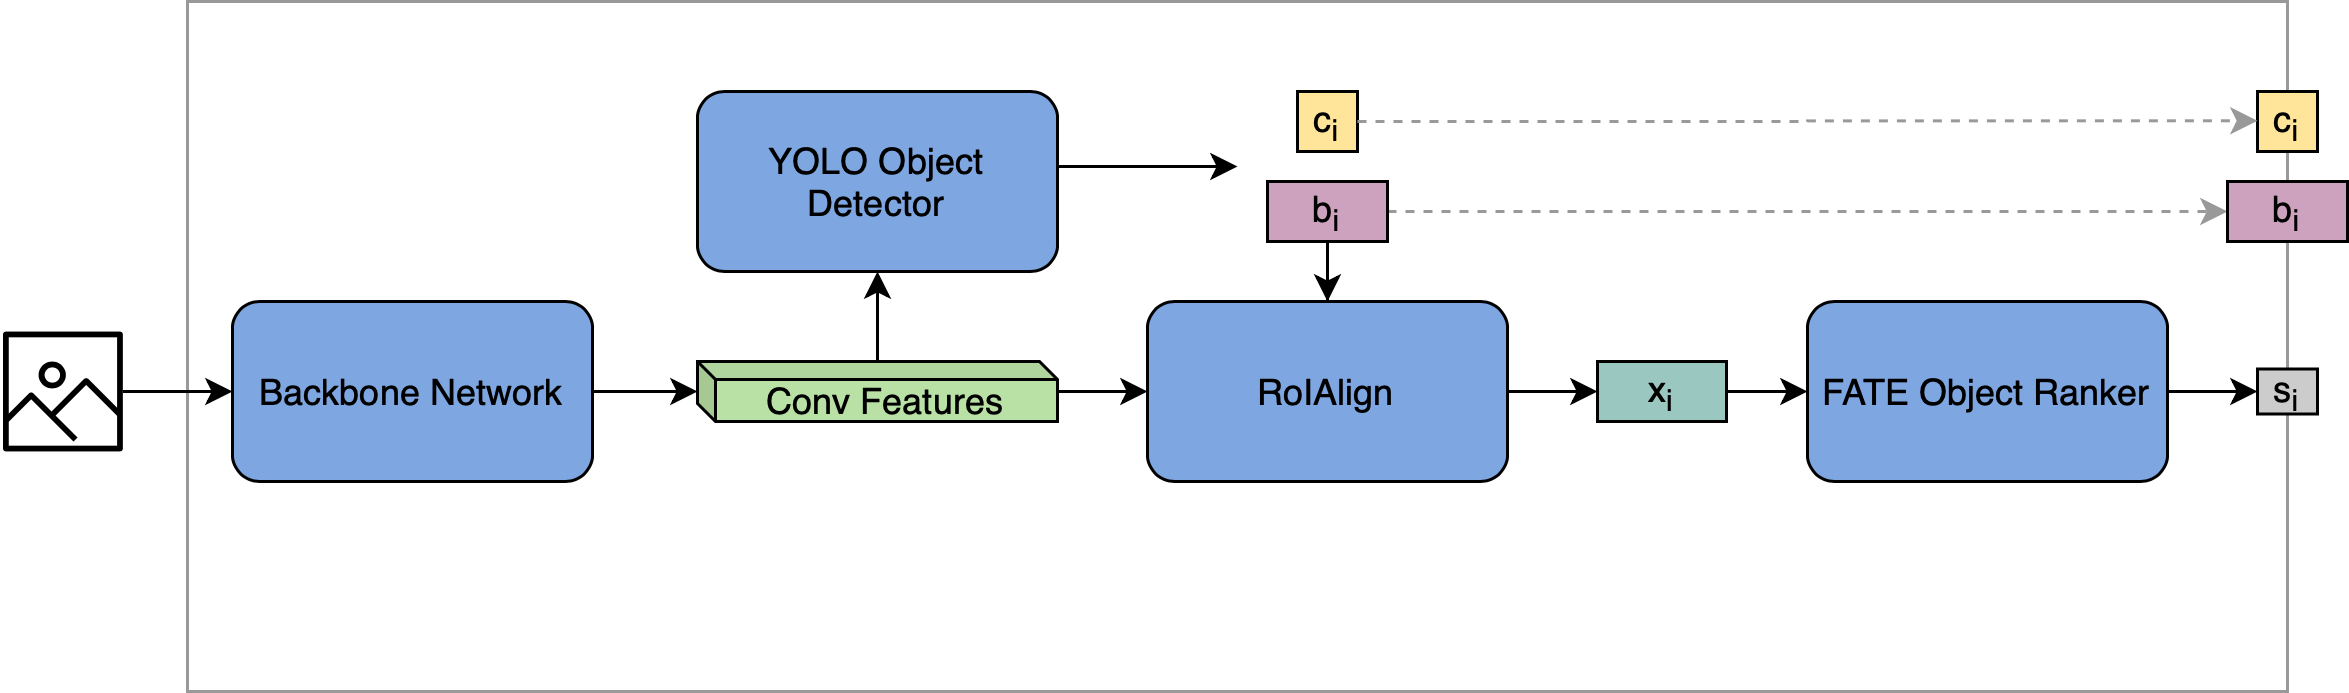

The diagram above was exported from draw.io. Its source (the exported page's mxGraphModel, read from the mxfile embedded in the PNG):
<mxGraphModel dx="786" dy="447" grid="1" gridSize="10" guides="1" tooltips="1" connect="1" arrows="1" fold="1" page="1" pageScale="1" pageWidth="827" pageHeight="1169" math="0" shadow="0">
  <root>
    <mxCell id="0" />
    <mxCell id="1" parent="0" />
    <mxCell id="mSFpL1UOvaKwX-_TJmMB-23" value="" style="rounded=0;whiteSpace=wrap;html=1;fillColor=none;strokeColor=#999999;" parent="1" vertex="1">
      <mxGeometry x="100" y="250" width="700" height="230" as="geometry" />
    </mxCell>
    <mxCell id="mSFpL1UOvaKwX-_TJmMB-19" value="" style="edgeStyle=orthogonalEdgeStyle;rounded=0;orthogonalLoop=1;jettySize=auto;html=1;" parent="1" source="ZK2EtsAd-6tIDyimFT0K-1" target="ZK2EtsAd-6tIDyimFT0K-2" edge="1">
      <mxGeometry relative="1" as="geometry" />
    </mxCell>
    <mxCell id="ZK2EtsAd-6tIDyimFT0K-1" value="" style="outlineConnect=0;fontColor=#232F3E;gradientColor=none;fillColor=#000000;strokeColor=none;dashed=0;verticalLabelPosition=bottom;verticalAlign=top;align=center;html=1;fontSize=12;fontStyle=0;aspect=fixed;pointerEvents=1;shape=mxgraph.aws4.container_registry_image;" parent="1" vertex="1">
      <mxGeometry x="38.5" y="360" width="40" height="40" as="geometry" />
    </mxCell>
    <mxCell id="mSFpL1UOvaKwX-_TJmMB-6" value="" style="edgeStyle=orthogonalEdgeStyle;rounded=0;orthogonalLoop=1;jettySize=auto;html=1;" parent="1" source="ZK2EtsAd-6tIDyimFT0K-2" target="ZK2EtsAd-6tIDyimFT0K-3" edge="1">
      <mxGeometry relative="1" as="geometry" />
    </mxCell>
    <mxCell id="ZK2EtsAd-6tIDyimFT0K-2" value="Backbone Network" style="rounded=1;whiteSpace=wrap;html=1;fillColor=#7EA6E0;" parent="1" vertex="1">
      <mxGeometry x="115" y="350" width="120" height="60" as="geometry" />
    </mxCell>
    <mxCell id="mSFpL1UOvaKwX-_TJmMB-4" value="" style="edgeStyle=orthogonalEdgeStyle;rounded=0;orthogonalLoop=1;jettySize=auto;html=1;" parent="1" source="ZK2EtsAd-6tIDyimFT0K-3" target="ZK2EtsAd-6tIDyimFT0K-10" edge="1">
      <mxGeometry relative="1" as="geometry" />
    </mxCell>
    <mxCell id="mSFpL1UOvaKwX-_TJmMB-5" value="" style="edgeStyle=orthogonalEdgeStyle;rounded=0;orthogonalLoop=1;jettySize=auto;html=1;" parent="1" source="ZK2EtsAd-6tIDyimFT0K-3" target="ZK2EtsAd-6tIDyimFT0K-4" edge="1">
      <mxGeometry relative="1" as="geometry" />
    </mxCell>
    <mxCell id="ZK2EtsAd-6tIDyimFT0K-3" value="Conv Features" style="shape=cube;whiteSpace=wrap;html=1;boundedLbl=1;backgroundOutline=1;darkOpacity=0.05;darkOpacity2=0.1;direction=east;flipH=0;flipV=0;size=6;fillColor=#B9E0A5;" parent="1" vertex="1">
      <mxGeometry x="270" y="370" width="120" height="20" as="geometry" />
    </mxCell>
    <mxCell id="mSFpL1UOvaKwX-_TJmMB-14" value="" style="edgeStyle=orthogonalEdgeStyle;rounded=0;orthogonalLoop=1;jettySize=auto;html=1;" parent="1" edge="1">
      <mxGeometry relative="1" as="geometry">
        <mxPoint x="390" y="304.99999999999994" as="sourcePoint" />
        <mxPoint x="450" y="305" as="targetPoint" />
        <Array as="points">
          <mxPoint x="430" y="305" />
          <mxPoint x="430" y="305" />
        </Array>
      </mxGeometry>
    </mxCell>
    <mxCell id="ZK2EtsAd-6tIDyimFT0K-4" value="YOLO Object Detector" style="rounded=1;whiteSpace=wrap;html=1;fillColor=#7EA6E0;" parent="1" vertex="1">
      <mxGeometry x="270" y="280" width="120" height="60" as="geometry" />
    </mxCell>
    <mxCell id="mSFpL1UOvaKwX-_TJmMB-3" value="" style="edgeStyle=orthogonalEdgeStyle;rounded=0;orthogonalLoop=1;jettySize=auto;html=1;" parent="1" source="ZK2EtsAd-6tIDyimFT0K-5" target="ZK2EtsAd-6tIDyimFT0K-10" edge="1">
      <mxGeometry relative="1" as="geometry" />
    </mxCell>
    <mxCell id="mSFpL1UOvaKwX-_TJmMB-28" style="edgeStyle=orthogonalEdgeStyle;rounded=0;orthogonalLoop=1;jettySize=auto;html=1;exitX=1;exitY=0.5;exitDx=0;exitDy=0;entryX=0;entryY=0.5;entryDx=0;entryDy=0;dashed=1;strokeColor=#999999;" parent="1" source="ZK2EtsAd-6tIDyimFT0K-5" target="mSFpL1UOvaKwX-_TJmMB-25" edge="1">
      <mxGeometry relative="1" as="geometry" />
    </mxCell>
    <mxCell id="ZK2EtsAd-6tIDyimFT0K-5" value="b&lt;sub&gt;i&lt;/sub&gt;" style="rounded=0;whiteSpace=wrap;html=1;fillColor=#CDA2BE;" parent="1" vertex="1">
      <mxGeometry x="460" y="310" width="40" height="20" as="geometry" />
    </mxCell>
    <mxCell id="mSFpL1UOvaKwX-_TJmMB-10" value="" style="edgeStyle=orthogonalEdgeStyle;rounded=0;orthogonalLoop=1;jettySize=auto;html=1;" parent="1" target="mSFpL1UOvaKwX-_TJmMB-9" edge="1">
      <mxGeometry relative="1" as="geometry">
        <mxPoint x="530" y="380" as="sourcePoint" />
      </mxGeometry>
    </mxCell>
    <mxCell id="ZK2EtsAd-6tIDyimFT0K-10" value="RoIAlign" style="rounded=1;whiteSpace=wrap;html=1;fillColor=#7EA6E0;" parent="1" vertex="1">
      <mxGeometry x="420" y="350" width="120" height="60" as="geometry" />
    </mxCell>
    <mxCell id="ZK2EtsAd-6tIDyimFT0K-12" value="c&lt;sub&gt;i&lt;/sub&gt;" style="rounded=0;whiteSpace=wrap;html=1;fillColor=#FFE599;" parent="1" vertex="1">
      <mxGeometry x="470" y="280" width="20" height="20" as="geometry" />
    </mxCell>
    <mxCell id="mSFpL1UOvaKwX-_TJmMB-18" style="edgeStyle=orthogonalEdgeStyle;rounded=0;orthogonalLoop=1;jettySize=auto;html=1;exitX=1;exitY=0.5;exitDx=0;exitDy=0;entryX=0;entryY=0.5;entryDx=0;entryDy=0;" parent="1" source="ZK2EtsAd-6tIDyimFT0K-14" target="mSFpL1UOvaKwX-_TJmMB-13" edge="1">
      <mxGeometry relative="1" as="geometry" />
    </mxCell>
    <mxCell id="ZK2EtsAd-6tIDyimFT0K-14" value="FATE Object Ranker" style="rounded=1;whiteSpace=wrap;html=1;fillColor=#7EA6E0;" parent="1" vertex="1">
      <mxGeometry x="640" y="350" width="120" height="60" as="geometry" />
    </mxCell>
    <mxCell id="mSFpL1UOvaKwX-_TJmMB-11" value="" style="edgeStyle=orthogonalEdgeStyle;rounded=0;orthogonalLoop=1;jettySize=auto;html=1;" parent="1" source="mSFpL1UOvaKwX-_TJmMB-9" target="ZK2EtsAd-6tIDyimFT0K-14" edge="1">
      <mxGeometry relative="1" as="geometry" />
    </mxCell>
    <mxCell id="mSFpL1UOvaKwX-_TJmMB-9" value="x&lt;sub&gt;i&lt;/sub&gt;" style="rounded=0;whiteSpace=wrap;html=1;fillColor=#9AC7BF;" parent="1" vertex="1">
      <mxGeometry x="570" y="370" width="43" height="20" as="geometry" />
    </mxCell>
    <mxCell id="mSFpL1UOvaKwX-_TJmMB-13" value="s&lt;sub&gt;i&lt;/sub&gt;" style="rounded=0;whiteSpace=wrap;html=1;fillColor=#CCCCCC;" parent="1" vertex="1">
      <mxGeometry x="790" y="372.5" width="20" height="15" as="geometry" />
    </mxCell>
    <mxCell id="mSFpL1UOvaKwX-_TJmMB-25" value="b&lt;sub&gt;i&lt;/sub&gt;" style="rounded=0;whiteSpace=wrap;html=1;fillColor=#CDA2BE;" parent="1" vertex="1">
      <mxGeometry x="780" y="310" width="40" height="20" as="geometry" />
    </mxCell>
    <mxCell id="mSFpL1UOvaKwX-_TJmMB-26" value="c&lt;sub&gt;i&lt;/sub&gt;" style="rounded=0;whiteSpace=wrap;html=1;fillColor=#FFE599;" parent="1" vertex="1">
      <mxGeometry x="790" y="280" width="20" height="20" as="geometry" />
    </mxCell>
    <mxCell id="mSFpL1UOvaKwX-_TJmMB-29" style="edgeStyle=orthogonalEdgeStyle;rounded=0;orthogonalLoop=1;jettySize=auto;html=1;exitX=1;exitY=0.5;exitDx=0;exitDy=0;entryX=0;entryY=0.5;entryDx=0;entryDy=0;dashed=1;strokeColor=#999999;" parent="1" source="ZK2EtsAd-6tIDyimFT0K-12" edge="1">
      <mxGeometry relative="1" as="geometry">
        <mxPoint x="510" y="289.76" as="sourcePoint" />
        <mxPoint x="790" y="289.76" as="targetPoint" />
      </mxGeometry>
    </mxCell>
  </root>
</mxGraphModel>